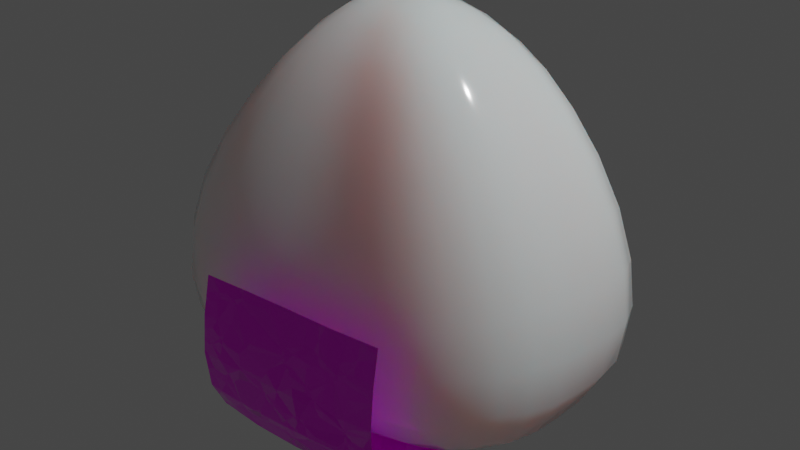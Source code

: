 # Source: onigiri.blend  (saved by Blender 2.82.7; exported with 4.5.12 LTS)
import bpy
from mathutils import Matrix  # noqa: F401  (used for matrix-valued properties, if any)

bpy.ops.wm.read_factory_settings(use_empty=True)
scene = bpy.context.scene
scene.name = 'Scene'

# ---- collections
col_collection = bpy.data.collections.new('Collection'); scene.collection.children.link(col_collection)
col_collection_1 = bpy.data.collections.new('Collection 1'); col_collection.children.link(col_collection_1)

# ---- images (referenced by path relative to the original .blend; pixels are not part of the script)
import os
ASSET_DIR = os.environ.get("B2B_ASSET_DIR", "")  # directory of the original .blend (textures are referenced by path, not embedded)
HERE = os.path.dirname(os.path.abspath(__file__))  # packed textures are extracted next to this script under _unpacked/

def load_image(name, relpath, width, height, colorspace="sRGB"):
    """Load a texture the original file referenced (path relative to the .blend, or extracted next to this script)."""
    p = next((c for c in (os.path.join(HERE, relpath), os.path.join(ASSET_DIR, relpath)) if relpath and os.path.exists(c)), "")
    if p:
        img = bpy.data.images.load(p, check_existing=True)
        img.name = name
    else:  # same state as the original file: an image datablock whose file is absent (Cycles renders it pink)
        img = bpy.data.images.new(name, width, height)
        img.source = "FILE"
        img.filepath = "//" + (relpath or name)
    img.colorspace_settings.name = colorspace
    return img
img_texturescom_nature_moss_1k_albedo_tif = load_image('TexturesCom_Nature_Moss_1K_albedo.tif', 'TexturesCom_Nature_Moss_1K_albedo.tif', 1024, 1024, 'sRGB')

# ---- materials (node trees are filled in below, after node groups)
mat_material = bpy.data.materials.new('Material')
mat_material.alpha_threshold = 0.0
mat_material.use_transparent_shadow = False
mat_material.line_color = (0.0, 0.0, 0.0, 1.0)
mat_material_001 = bpy.data.materials.new('Material.001')
mat_material_001.use_transparent_shadow = False

# ---- material node trees
mat_material.use_nodes = True; mat_material.node_tree.nodes.clear()
_N = mat_material.node_tree.nodes; _L = mat_material.node_tree.links
n0 = _N.new('ShaderNodeOutputMaterial'); n0.name = 'Material Output'; n0.location = (300, 300)
n1 = _N.new('ShaderNodeBsdfPrincipled'); n1.name = 'Principled BSDF'; n1.location = (10, 300)
n1.distribution = 'GGX'
n1.subsurface_method = 'BURLEY'
n1.inputs[0].default_value = (1.0, 1.0, 1.0, 1.0)
n1.inputs[2].default_value = 0.1
n1.inputs[3].default_value = 1.45
n1.inputs[8].default_value = 1.0
n1.inputs[10].default_value = 1.0
n1.inputs[27].default_value = (0.0, 0.0, 0.0, 1.0)
n1.inputs[28].default_value = 1.0
_L.new(n1.outputs[0], n0.inputs[0])
n0.is_active_output = True
mat_material_001.use_nodes = True; mat_material_001.node_tree.nodes.clear()
_N = mat_material_001.node_tree.nodes; _L = mat_material_001.node_tree.links
n0 = _N.new('ShaderNodeTexCoord'); n0.name = 'Texture Coordinate'; n0.location = (-772, 204)
n1 = _N.new('ShaderNodeOutputMaterial'); n1.name = 'Material Output'; n1.location = (625, 217)
n2 = _N.new('ShaderNodeBsdfPrincipled'); n2.name = 'Principled BSDF'; n2.location = (321, 291)
n2.distribution = 'GGX'
n2.subsurface_method = 'BURLEY'
n2.inputs[2].default_value = 0.2
n2.inputs[3].default_value = 1.45
n2.inputs[27].default_value = (0.0, 0.0, 0.0, 1.0)
n2.inputs[28].default_value = 1.0
n3 = _N.new('ShaderNodeMapping'); n3.name = 'Mapping'; n3.location = (-572, 221)
n3.width = 240
n4 = _N.new('ShaderNodeTexImage'); n4.name = 'Image Texture'; n4.location = (-272, 192)
n4.image = img_texturescom_nature_moss_1k_albedo_tif
n5 = _N.new('ShaderNodeBump'); n5.name = 'Bump'; n5.location = (54, 18)
n5.inputs[0].default_value = 0.2083
n5.inputs[1].default_value = 1.0
n5.inputs[2].default_value = 1.0
n6 = _N.new('ShaderNodeNormalMap'); n6.name = 'Normal Map'; n6.location = (-166, -184)
n6.inputs[0].default_value = 0.2
n7 = _N.new('ShaderNodeTexVoronoi'); n7.name = 'Voronoi Texture'; n7.location = (-390, -193)
n7.feature = 'F2'
n7.inputs[2].default_value = 5.9
n8 = _N.new('ShaderNodeBrightContrast'); n8.name = 'Bright/Contrast'; n8.location = (76, 241)
_L.new(n2.outputs[0], n1.inputs[0])
_L.new(n4.outputs[0], n8.inputs[0])
_L.new(n3.outputs[0], n4.inputs[0])
_L.new(n0.outputs[2], n3.inputs[0])
_L.new(n4.outputs[0], n5.inputs[3])
_L.new(n5.outputs[0], n2.inputs[5])
_L.new(n7.outputs[1], n6.inputs[1])
_L.new(n6.outputs[0], n5.inputs[4])
_L.new(n8.outputs[0], n2.inputs[0])
n1.is_active_output = True

# ---- world
world_world = bpy.data.worlds.new('World'); scene.world = world_world
world_world.use_nodes = True; world_world.node_tree.nodes.clear()
_N = world_world.node_tree.nodes; _L = world_world.node_tree.links
n0 = _N.new('ShaderNodeOutputWorld'); n0.name = 'World Output'; n0.location = (300, 300)
n1 = _N.new('ShaderNodeBackground'); n1.name = 'Background'; n1.location = (10, 300)
n1.inputs[0].default_value = (0.05088, 0.05088, 0.05088, 1.0)
_L.new(n1.outputs[0], n0.inputs[0])
n0.is_active_output = True
world_world.color = (0.05088, 0.05088, 0.05088)
world_world.use_sun_shadow = False
world_world.sun_shadow_jitter_overblur = 0.0

# ---- lights
light_light = bpy.data.lights.new('Light', 'POINT')
light_light.transmission_factor = 0.0
light_light.energy = 1000.0
light_light.shadow_soft_size = 0.1
light_light.shadow_maximum_resolution = 0.006
light_light.use_absolute_resolution = True

# ---- meshes
me_cube = bpy.data.meshes.new('Cube')
me_cube.from_pydata([(0.2407, 0.3484, 0.7355), (0.9252, 0.6458, -1.011), (0.1034, -0.1743, 0.7884), (0.8844, -0.5669, -1.001), (-0.3886, 0.3514, 0.6762), (-1.075, 0.6458, -1.011), (-0.3301, -0.1722, 0.7741), (-1.116, -0.5669, -1.001), (-0.8692, -0.3262, -0.8989), (-0.8627, -0.3217, -0.9139), (-1.095, 0.03946, -1.006), (-0.0748, 0.6458, -1.011), (0.9544, 0.4431, 0.1634), (-1.104, -0.5888, -0.05997), (0.61, -0.507, 0.166), (-1.068, 0.5931, -0.06812), (-0.1219, -0.1776, 0.7164), (0.07132, 0.1263, 0.8236), (-0.1156, -0.5669, -1.001), (-0.2823, 0.1348, 0.8213), (-0.1061, 0.3502, 0.5571), (0.9048, 0.03946, -1.006), (-0.08177, 0.6319, -0.7671), (0.8522, 0.003992, -0.04972), (-0.09519, 0.03946, -1.006), (-1.086, 0.002195, -0.06405), (-0.1176, -0.55, -0.759), (-0.1268, 0.1264, 0.807)], [(8, 9)], [(27, 19, 6, 16), (26, 16, 6, 13), (25, 19, 4, 15), (24, 21, 3, 18), (23, 17, 2, 14), (22, 20, 0, 12), (11, 22, 12, 1), (5, 15, 22, 11), (15, 4, 20, 22), (21, 23, 14, 3), (1, 12, 23, 21), (12, 0, 17, 23), (10, 24, 18, 7), (5, 11, 24, 10), (11, 1, 21, 24), (10, 25, 15, 5), (7, 13, 25, 10), (13, 6, 19, 25), (18, 26, 13, 7), (3, 14, 26, 18), (14, 2, 16, 26), (17, 27, 16, 2), (0, 20, 27, 17), (20, 4, 19, 27)])
me_cube.polygons.foreach_set('use_smooth', [True] * 24)
_uv = me_cube.uv_layers.new(name='UVMap')
_uv.uv.foreach_set('vector', [0.7488, 0.6184, 0.8855, 0.6197, 0.9303, 0.6788, 0.7446, 0.6829, 0.4052, 0.875, 0.6104, 0.875, 0.6104, 1.0, 0.4052, 1.0, 0.4052, 0.125, 0.6216, 0.1305, 0.5885, 0.1836, 0.4052, 0.25, 0.25, 0.625, 0.375, 0.625, 0.375, 0.75, 0.25, 0.75, 0.4052, 0.6347, 0.7178, 0.613, 0.6556, 0.7518, 0.4052, 0.75, 0.4052, 0.375, 0.5903, 0.3751, 0.6312, 0.4962, 0.4052, 0.5, 0.375, 0.375, 0.4052, 0.375, 0.4052, 0.5, 0.375, 0.5, 0.375, 0.25, 0.4052, 0.25, 0.4052, 0.375, 0.375, 0.375, 0.4052, 0.25, 0.5885, 0.1836, 0.5903, 0.3751, 0.4052, 0.375, 0.375, 0.625, 0.4052, 0.6347, 0.4052, 0.75, 0.375, 0.75, 0.375, 0.5, 0.4052, 0.5, 0.4052, 0.6347, 0.375, 0.625, 0.4052, 0.5, 0.6312, 0.4962, 0.7178, 0.613, 0.4052, 0.6347, 0.125, 0.625, 0.25, 0.625, 0.25, 0.75, 0.125, 0.75, 0.125, 0.5, 0.25, 0.5, 0.25, 0.625, 0.125, 0.625, 0.25, 0.5, 0.375, 0.5, 0.375, 0.625, 0.25, 0.625, 0.375, 0.125, 0.4052, 0.125, 0.4052, 0.25, 0.375, 0.25, 0.375, 0.0, 0.4052, 0.0, 0.4052, 0.125, 0.375, 0.125, 0.4052, 0.0, 0.6079, 0.07674, 0.6216, 0.1305, 0.4052, 0.125, 0.375, 0.875, 0.4052, 0.875, 0.4052, 1.0, 0.375, 1.0, 0.375, 0.75, 0.4052, 0.75, 0.4052, 0.875, 0.375, 0.875, 0.4052, 0.75, 0.6556, 0.7518, 0.6104, 0.875, 0.4052, 0.875, 0.7178, 0.613, 0.7488, 0.6184, 0.7446, 0.6829, 0.6556, 0.7518, 0.6312, 0.4962, 0.7372, 0.5544, 0.7488, 0.6184, 0.7178, 0.613, 0.7372, 0.5544, 0.9877, 0.5685, 0.8855, 0.6197, 0.7488, 0.6184])
me_cube.materials.append(mat_material)
me_cube.use_remesh_preserve_volume = False
me_cube.use_remesh_preserve_attributes = False
me_cube.use_mirror_vertex_groups = False
me_cube.update()
me_cube_001 = bpy.data.meshes.new('Cube.001')
me_cube_001.from_pydata([(-1.0, -1.0, -1.0), (-1.0, -1.0, 4.895), (-1.0, 1.0, -1.0), (-1.0, 1.0, 4.895), (1.0, -1.0, -1.0), (1.0, -1.0, 4.895), (1.0, 1.0, -1.0), (1.0, 1.0, 4.895)], [], [(0, 1, 3, 2), (2, 3, 7, 6), (6, 7, 5, 4), (4, 5, 1, 0), (2, 6, 4, 0), (7, 3, 1, 5)])
me_cube_001.polygons.foreach_set('use_smooth', [True] * 6)
_uv = me_cube_001.uv_layers.new(name='UVMap')
_uv.uv.foreach_set('vector', [0.375, 0.0, 0.625, 0.0, 0.625, 0.25, 0.375, 0.25, 0.375, 0.25, 0.625, 0.25, 0.625, 0.5, 0.375, 0.5, 0.375, 0.5, 0.625, 0.5, 0.625, 0.75, 0.375, 0.75, 0.375, 0.75, 0.625, 0.75, 0.625, 1.0, 0.375, 1.0, 0.125, 0.5, 0.375, 0.5, 0.375, 0.75, 0.125, 0.75, 0.625, 0.5, 0.875, 0.5, 0.875, 0.75, 0.625, 0.75])
me_cube_001.materials.append(mat_material)
me_cube_001.use_remesh_fix_poles = True
me_cube_001.use_remesh_preserve_attributes = False
me_cube_001.use_mirror_vertex_groups = False
me_cube_001.update()
me_plane = bpy.data.meshes.new('Plane')
me_plane.from_pydata([(-0.4542, -0.9621, -1.429), (0.5477, -0.9433, -1.421), (-0.4702, 0.6236, -1.257), (0.5317, 0.6424, -1.248), (-0.2943, 0.548, -0.461), (0.5127, 0.5632, -0.4545), (-0.4105, -0.9425, -0.6054), (0.5915, -0.9236, -0.5973), (-0.4512, -0.1389, -1.427), (0.04677, -0.9527, -1.425), (0.5507, -0.12, -1.418), (0.03074, 0.633, -1.252), (0.2066, 0.5575, -0.457), (0.5709, 0.5968, -0.7809), (-0.4352, 0.5827, -0.8381), (0.0905, -0.933, -0.6014), (-0.4323, -0.9523, -1.017), (0.5696, -0.9334, -1.009), (0.06863, -0.9429, -1.013), (0.0699, 0.5873, -0.785), (0.04973, -0.1295, -1.423), (-0.4527, -0.5505, -1.428), (0.2973, -0.948, -1.423), (0.5522, 0.2916, -1.417), (-0.2197, 0.6283, -1.255), (-0.04386, 0.5527, -0.459), (0.5757, 0.5771, -0.5817), (-0.4527, 0.6031, -1.047), (0.341, -0.9283, -0.5993), (-0.4214, -0.9474, -0.8113), (0.5587, -0.9384, -1.215), (-0.4498, 0.2727, -1.425), (-0.2037, -0.9574, -1.427), (0.5492, -0.5317, -1.42), (0.2812, 0.6377, -1.25), (0.4334, 0.5617, -0.4551), (0.5492, 0.622, -1.039), (-0.4025, 0.5587, -0.5896), (-0.16, -0.9377, -0.6034), (-0.4433, -0.9572, -1.223), (0.5805, -0.9285, -0.8032), (0.07956, -0.9379, -0.8073), (0.0577, -0.9478, -1.219), (0.3191, -0.9382, -1.011), (-0.1819, -0.9476, -1.015), (0.09846, 0.5681, -0.5856), (0.04827, 0.6126, -1.043), (-0.1806, 0.5826, -0.787), (0.3204, 0.5921, -0.7829), (0.05121, 0.2822, -1.421), (0.04825, -0.5411, -1.424), (-0.2008, -0.1342, -1.425), (0.3002, -0.1247, -1.42), (0.2987, -0.5364, -1.422), (-0.2022, -0.5458, -1.426), (-0.1993, 0.2774, -1.423), (0.2987, 0.6173, -1.041), (-0.2022, 0.6079, -1.045), (-0.152, 0.5634, -0.5876), (-0.1928, -0.9525, -1.221), (0.3082, -0.9431, -1.217), (0.33, -0.9332, -0.8052), (-0.1709, -0.9427, -0.8093), (0.3489, 0.5728, -0.5835), (0.3017, 0.2869, -1.419)], [], [(64, 23, 3, 34), (63, 26, 5, 35), (62, 29, 6, 38), (61, 41, 15, 28), (60, 42, 18, 43), (59, 39, 16, 44), (58, 45, 12, 25), (57, 46, 19, 47), (56, 36, 13, 48), (55, 49, 11, 24), (54, 50, 20, 51), (53, 33, 10, 52), (50, 53, 52, 20), (9, 22, 53, 50), (22, 1, 33, 53), (21, 54, 51, 8), (0, 32, 54, 21), (32, 9, 50, 54), (31, 55, 24, 2), (8, 51, 55, 31), (51, 20, 49, 55), (46, 56, 48, 19), (11, 34, 56, 46), (34, 3, 36, 56), (27, 57, 47, 14), (2, 24, 57, 27), (24, 11, 46, 57), (37, 58, 25, 4), (14, 47, 58, 37), (47, 19, 45, 58), (42, 59, 44, 18), (9, 32, 59, 42), (32, 0, 39, 59), (30, 60, 43, 17), (1, 22, 60, 30), (22, 9, 42, 60), (40, 61, 28, 7), (17, 43, 61, 40), (43, 18, 41, 61), (41, 62, 38, 15), (18, 44, 62, 41), (44, 16, 29, 62), (45, 63, 35, 12), (19, 48, 63, 45), (48, 13, 26, 63), (49, 64, 34, 11), (20, 52, 64, 49), (52, 10, 23, 64)])
_uv = me_plane.uv_layers.new(name='UVMap')
_uv.uv.foreach_set('vector', [0.5312, 0.6426, 0.7082, 0.6426, 0.7082, 0.8364, 0.5312, 0.8364, 0.5396, 0.8364, 0.6999, 0.8364, 0.6477, 0.8364, 0.5917, 0.8364, 0.1771, 0.06099, 0.0, 0.06099, 0.0, 0.06099, 0.1771, 0.06099, 0.5312, 0.06099, 0.3541, 0.06099, 0.3541, 0.06099, 0.5312, 0.06099, 0.5312, 0.06099, 0.3541, 0.06099, 0.3541, 0.06099, 0.5312, 0.06099, 0.1771, 0.06099, 0.0, 0.06099, 0.0, 0.06099, 0.1771, 0.06099, 0.1854, 0.8364, 0.3625, 0.8364, 0.4314, 0.8364, 0.2543, 0.8364, 0.1771, 0.8364, 0.3541, 0.8364, 0.3541, 0.8364, 0.1771, 0.8364, 0.5312, 0.8364, 0.7082, 0.8364, 0.7082, 0.8364, 0.5312, 0.8364, 0.1771, 0.6426, 0.3541, 0.6426, 0.3541, 0.8364, 0.1771, 0.8364, 0.1771, 0.2549, 0.3541, 0.2549, 0.3541, 0.4487, 0.1771, 0.4487, 0.5312, 0.2549, 0.7082, 0.2549, 0.7082, 0.4487, 0.5312, 0.4487, 0.3541, 0.2549, 0.5312, 0.2549, 0.5312, 0.4487, 0.3541, 0.4487, 0.3541, 0.06099, 0.5312, 0.06099, 0.5312, 0.2549, 0.3541, 0.2549, 0.5312, 0.06099, 0.7082, 0.06099, 0.7082, 0.2549, 0.5312, 0.2549, 0.0, 0.2549, 0.1771, 0.2549, 0.1771, 0.4487, 0.0, 0.4487, 0.0, 0.06099, 0.1771, 0.06099, 0.1771, 0.2549, 0.0, 0.2549, 0.1771, 0.06099, 0.3541, 0.06099, 0.3541, 0.2549, 0.1771, 0.2549, 0.0, 0.6426, 0.1771, 0.6426, 0.1771, 0.8364, 0.0, 0.8364, 0.0, 0.4487, 0.1771, 0.4487, 0.1771, 0.6426, 0.0, 0.6426, 0.1771, 0.4487, 0.3541, 0.4487, 0.3541, 0.6426, 0.1771, 0.6426, 0.3541, 0.8364, 0.5312, 0.8364, 0.5312, 0.8364, 0.3541, 0.8364, 0.3541, 0.8364, 0.5312, 0.8364, 0.5312, 0.8364, 0.3541, 0.8364, 0.5312, 0.8364, 0.7082, 0.8364, 0.7082, 0.8364, 0.5312, 0.8364, 0.0, 0.8364, 0.1771, 0.8364, 0.1771, 0.8364, 0.0, 0.8364, 0.0, 0.8364, 0.1771, 0.8364, 0.1771, 0.8364, 0.0, 0.8364, 0.1771, 0.8364, 0.3541, 0.8364, 0.3541, 0.8364, 0.1771, 0.8364, 0.008383, 0.8364, 0.1854, 0.8364, 0.2543, 0.8364, 0.07727, 0.8364, 0.0, 0.8364, 0.1771, 0.8364, 0.1854, 0.8364, 0.008383, 0.8364, 0.1771, 0.8364, 0.3541, 0.8364, 0.3625, 0.8364, 0.1854, 0.8364, 0.3541, 0.06099, 0.1771, 0.06099, 0.1771, 0.06099, 0.3541, 0.06099, 0.3541, 0.06099, 0.1771, 0.06099, 0.1771, 0.06099, 0.3541, 0.06099, 0.1771, 0.06099, 0.0, 0.06099, 0.0, 0.06099, 0.1771, 0.06099, 0.7082, 0.06099, 0.5312, 0.06099, 0.5312, 0.06099, 0.7082, 0.06099, 0.7082, 0.06099, 0.5312, 0.06099, 0.5312, 0.06099, 0.7082, 0.06099, 0.5312, 0.06099, 0.3541, 0.06099, 0.3541, 0.06099, 0.5312, 0.06099, 0.7082, 0.06099, 0.5312, 0.06099, 0.5312, 0.06099, 0.7082, 0.06099, 0.7082, 0.06099, 0.5312, 0.06099, 0.5312, 0.06099, 0.7082, 0.06099, 0.5312, 0.06099, 0.3541, 0.06099, 0.3541, 0.06099, 0.5312, 0.06099, 0.3541, 0.06099, 0.1771, 0.06099, 0.1771, 0.06099, 0.3541, 0.06099, 0.3541, 0.06099, 0.1771, 0.06099, 0.1771, 0.06099, 0.3541, 0.06099, 0.1771, 0.06099, 0.0, 0.06099, 0.0, 0.06099, 0.1771, 0.06099, 0.3625, 0.8364, 0.5396, 0.8364, 0.5917, 0.8364, 0.4314, 0.8364, 0.3541, 0.8364, 0.5312, 0.8364, 0.5396, 0.8364, 0.3625, 0.8364, 0.5312, 0.8364, 0.7082, 0.8364, 0.6999, 0.8364, 0.5396, 0.8364, 0.3541, 0.6426, 0.5312, 0.6426, 0.5312, 0.8364, 0.3541, 0.8364, 0.3541, 0.4487, 0.5312, 0.4487, 0.5312, 0.6426, 0.3541, 0.6426, 0.5312, 0.4487, 0.7082, 0.4487, 0.7082, 0.6426, 0.5312, 0.6426])
me_plane.materials.append(mat_material_001)
me_plane.use_remesh_fix_poles = True
me_plane.use_remesh_preserve_attributes = False
me_plane.use_mirror_vertex_groups = False
me_plane.update()

# ---- objects
ob_cube = bpy.data.objects.new('Cube', me_cube)
ob_light = bpy.data.objects.new('Light', light_light)
ob_cube_001 = bpy.data.objects.new('Cube.001', me_cube_001)
ob_plane = bpy.data.objects.new('Plane', me_plane)

# ---- transforms, parenting, visibility, modifiers, constraints
ob_cube.location = (0.0, 0.0, 0.0)
ob_cube.lock_rotations_4d = False
ob_cube.empty_display_type = 'ARROWS'
ob_cube.lineart.crease_threshold = 0.0
_m = ob_cube.modifiers.new('Subdivision', 'SUBSURF')
_m.uv_smooth = 'PRESERVE_CORNERS'
_m.levels = 2
_m.show_only_control_edges = False
_m = ob_cube.modifiers.new('Displace', 'DISPLACE')
_m.strength = 0.175
_m = ob_cube.modifiers.new('ParticleSettings', 'PARTICLE_SYSTEM')
ob_light.location = (4.076, 1.005, 5.904)
ob_light.rotation_euler = (0.6503, 0.05522, 1.866)
ob_light.lock_rotations_4d = False
ob_light.empty_display_type = 'ARROWS'
ob_light.color = (0.0, 0.0, 0.0, 0.0)
ob_light.lineart.crease_threshold = 0.0
ob_cube_001.location = (-0.9148, 0.738, 0.2329)
ob_cube_001.scale = (0.03304, 0.03304, 0.03304)
ob_cube_001.lineart.crease_threshold = 0.0
_m = ob_cube_001.modifiers.new('Subdivision', 'SUBSURF')
_m.uv_smooth = 'PRESERVE_CORNERS'
_m.levels = 2
_m.show_only_control_edges = False
ob_plane.location = (-0.1311, 0.1077, 0.2827)
ob_plane.scale = (0.9456, 0.9456, 0.9456)
ob_plane.lineart.crease_threshold = 0.0
_m = ob_plane.modifiers.new('Shrinkwrap', 'SHRINKWRAP')
_m.target = ob_cube
_m.offset = 0.21

# ---- collection membership
col_collection.objects.link(ob_cube)
col_collection.objects.link(ob_light)
col_collection.objects.link(ob_cube_001)
col_collection.objects.link(ob_plane)

# ---- scene / render settings (as saved in the file)
scene.frame_start = 1; scene.frame_end = 250; scene.frame_set(1)
scene.render.engine = 'BLENDER_EEVEE_NEXT'
scene.cycles.use_denoising = False
scene.cycles.samples = 128
scene.cycles.sampling_pattern = 'TABULATED_SOBOL'
scene.cycles.use_adaptive_sampling = False
scene.cycles.use_light_tree = False
scene.view_settings.view_transform = 'Filmic'
bpy.context.view_layer.update()

# ---- added for rendering (the .blend has no active camera): camera
cam_auto = bpy.data.cameras.new('AutoCamera')
cam_auto.lens = 50.0
cam_auto.sensor_width = 36.0
cam_auto.clip_end = 1000.0
ob_auto_camera = bpy.data.objects.new('AutoCamera', cam_auto)
scene.collection.objects.link(ob_auto_camera)
ob_auto_camera.location = (2.79767, -3.47428, 2.09596)
ob_auto_camera.rotation_euler = (1.09748, -7.21219e-08, 0.694738)
scene.camera = ob_auto_camera
bpy.context.view_layer.update()
